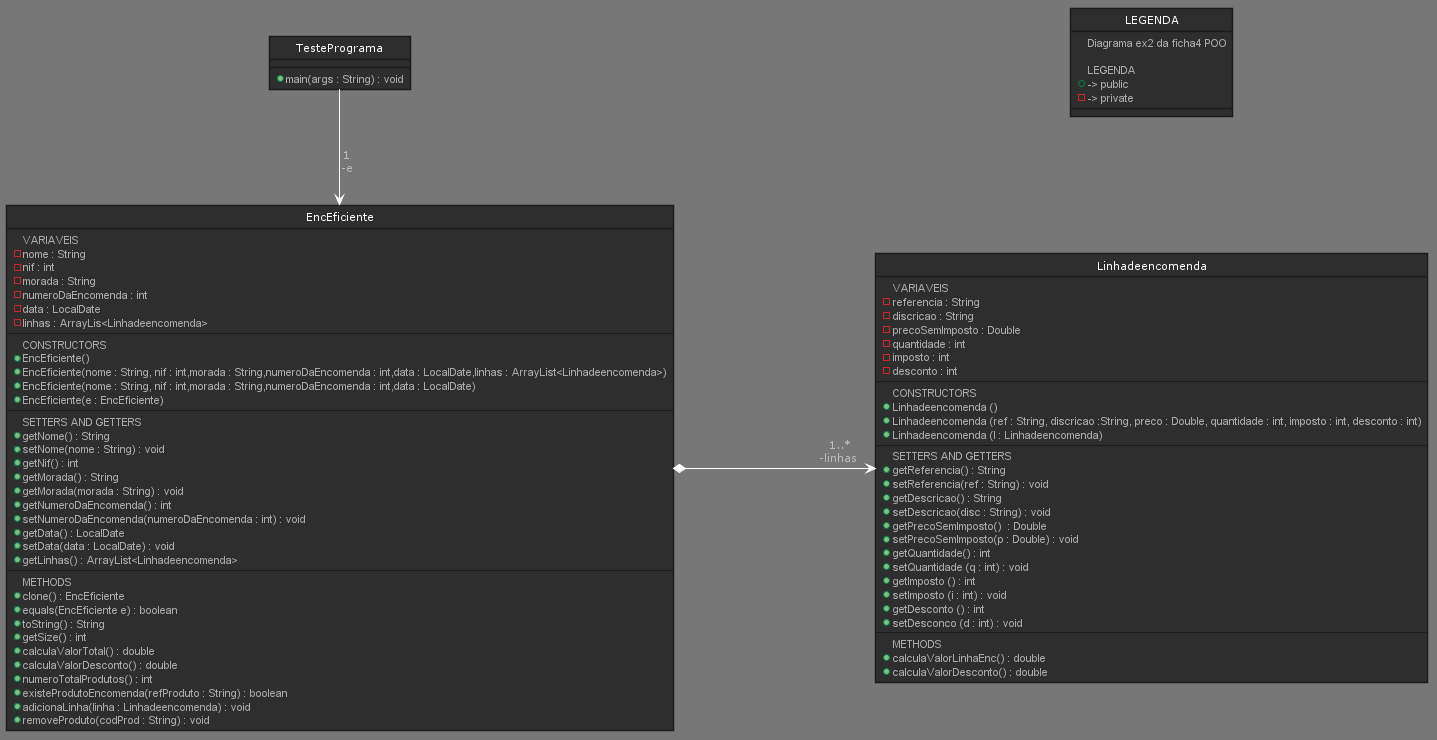

The diagram above was rendered by PlantUML. Its source (embedded in the PNG):
@startuml Diagrama



skinparam backgroundColor 777
skinparam stereotypeCBackgroundColor 1a66c2





skinparam backgroundColor 777






skinparam circledCharacter {
  radius 8
  fontSize 11
  fontName "Verdana"
}

skinparam class {
    backgroundColor 2e2e2e
  borderColor 1b1b1b
    fontColor fff
  fontName "Verdana"
  fontSize 11
  stereotypeFontColor aaa
  stereotypeFontSize 11
    arrowColor fff
  arrowFontName "Verdana"
  arrowFontColor bbb
  arrowFontSize 11

  attributeFontColor aaa
  attributeFontSize 11
  attributeIconSize 11
}


skinparam actor {
    backgroundColor 1a66c2
  borderColor 002642
    fontColor fff
  fontName "Verdana"
  fontSize 11
  stereotypeFontColor aaa
  stereotypeFontSize 11
}

skinparam participant {
    backgroundColor 2e2e2e
  borderColor 1b1b1b
    fontColor fff
  fontName "Verdana"
  fontSize 11
  stereotypeFontColor aaa
  stereotypeFontSize 11
}


skinparam interface {
    backgroundColor 1a66c2
  borderColor 002642
    fontColor fff
  fontName "Verdana"
  fontSize 11
  stereotypeFontColor aaa
  stereotypeFontSize 11
}

skinparam component {
    backgroundColor 2e2e2e
  borderColor 1b1b1b
    fontColor fff
  fontName "Verdana"
  fontSize 11
  stereotypeFontColor aaa
  stereotypeFontSize 11
}

skinparam node {
    backgroundColor 2e2e2e
  borderColor 1b1b1b
    fontColor fff
  fontName "Verdana"
  fontSize 11
  stereotypeFontColor aaa
  stereotypeFontSize 11
}

skinparam database {
    backgroundColor 2e2e2e
  borderColor 1b1b1b
    fontColor fff
  fontName "Verdana"
  fontSize 11
  stereotypeFontColor aaa
  stereotypeFontSize 11
}

skinparam queue {
    backgroundColor 2e2e2e
  borderColor 1b1b1b
    fontColor fff
  fontName "Verdana"
  fontSize 11
  stereotypeFontColor aaa
  stereotypeFontSize 11
}


skinparam usecase {
    backgroundColor 2e2e2e
  borderColor 1b1b1b
    fontColor fff
  fontName "Verdana"
  fontSize 11
  stereotypeFontColor aaa
  stereotypeFontSize 11
    arrowColor fff
  arrowFontName "Verdana"
  arrowFontColor bbb
  arrowFontSize 11
}

skinparam activity {
    backgroundColor 2e2e2e
  borderColor 1b1b1b
    fontColor fff
  fontName "Verdana"
  fontSize 11
  stereotypeFontColor aaa
  stereotypeFontSize 11
    arrowColor fff
  arrowFontName "Verdana"
  arrowFontColor bbb
  arrowFontSize 11
}

skinparam sequence {
    fontColor fff
  fontName "Verdana"
  fontSize 11
  stereotypeFontColor aaa
  stereotypeFontSize 11
    arrowColor fff
  arrowFontName "Verdana"
  arrowFontColor bbb
  arrowFontSize 11

  lifeLineBorderColor fff
  lifeLineBackgroundColor bbb
}

skinparam boundary {
    backgroundColor 1a66c2
  borderColor 002642
    fontColor fff
  fontName "Verdana"
  fontSize 11
  stereotypeFontColor aaa
  stereotypeFontSize 11
}

skinparam control {
    backgroundColor 1a66c2
  borderColor 002642
    fontColor fff
  fontName "Verdana"
  fontSize 11
  stereotypeFontColor aaa
  stereotypeFontSize 11
}

skinparam entity {
    backgroundColor 1a66c2
  borderColor 002642
    fontColor fff
  fontName "Verdana"
  fontSize 11
  stereotypeFontColor aaa
  stereotypeFontSize 11
}


skinparam state {
    backgroundColor 2e2e2e
  borderColor 1b1b1b
    fontColor fff
  fontName "Verdana"
  fontSize 11
  stereotypeFontColor aaa
  stereotypeFontSize 11
    arrowColor fff
  arrowFontName "Verdana"
  arrowFontColor bbb
  arrowFontSize 11
  startColor 1a66c2
  endColor 002642
}


skinparam object {
    backgroundColor 2e2e2e
  borderColor 1b1b1b
    fontColor fff
  fontName "Verdana"
  fontSize 11
  stereotypeFontColor aaa
  stereotypeFontSize 11
    arrowColor fff
  arrowFontName "Verdana"
  arrowFontColor bbb
  arrowFontSize 11
}


skinparam note {
    backgroundColor 1a66c2
  borderColor 002642
    fontColor fff
  fontName "Verdana"
  fontSize 11
  stereotypeFontColor aaa
  stereotypeFontSize 11
}

skinparam cloud {
    backgroundColor 2e2e2e
  borderColor 1b1b1b
    fontColor fff
  fontName "Verdana"
  fontSize 11
  stereotypeFontColor aaa
  stereotypeFontSize 11
    arrowColor fff
  arrowFontName "Verdana"
  arrowFontColor bbb
  arrowFontSize 11
}

skinparam rectangle {
    backgroundColor 2e2e2e
  borderColor 1b1b1b
    fontColor fff
  fontName "Verdana"
  fontSize 11
  stereotypeFontColor aaa
  stereotypeFontSize 11
}

skinparam storage {
    backgroundColor 2e2e2e
  borderColor 1b1b1b
    fontColor fff
  fontName "Verdana"
  fontSize 11
  stereotypeFontColor aaa
  stereotypeFontSize 11
}


skinparam Style strictuml


class LEGENDA {
    Diagrama ex2 da ficha4 POO
    
    LEGENDA
    + -> public
    - -> private
}

Class TestePrograma{
    +main(args : String) : void
}



class EncEficiente{
    VARIAVEIS
    -nome : String 
    -nif : int
    -morada : String 
    -numeroDaEncomenda : int 
    -data : LocalDate
    -linhas : ArrayLis<Linhadeencomenda>
    ----
    CONSTRUCTORS
    +EncEficiente()
    +EncEficiente(nome : String, nif : int,morada : String,numeroDaEncomenda : int,data : LocalDate,linhas : ArrayList<Linhadeencomenda>)
    +EncEficiente(nome : String, nif : int,morada : String,numeroDaEncomenda : int,data : LocalDate)
    +EncEficiente(e : EncEficiente)
    ----
    SETTERS AND GETTERS
    +getNome() : String 
    +setNome(nome : String) : void
    +getNif() : int
    +getMorada() : String
    +getMorada(morada : String) : void 
    +getNumeroDaEncomenda() : int
    +setNumeroDaEncomenda(numeroDaEncomenda : int) : void
    +getData() : LocalDate
    +setData(data : LocalDate) : void
    +getLinhas() : ArrayList<Linhadeencomenda>
    ----
    METHODS
    +clone() : EncEficiente
    +equals(EncEficiente e) : boolean
    +toString() : String 
    +getSize() : int 
    +calculaValorTotal() : double 
    +calculaValorDesconto() : double
    +numeroTotalProdutos() : int
    +existeProdutoEncomenda(refProduto : String) : boolean
    +adicionaLinha(linha : Linhadeencomenda) : void
    +removeProduto(codProd : String) : void
}

class Linhadeencomenda{
    VARIAVEIS
    -referencia : String
    -discricao : String
    -precoSemImposto : Double
    -quantidade : int
    -imposto : int
    -desconto : int
    ----
    CONSTRUCTORS
    +Linhadeencomenda ()
    +Linhadeencomenda (ref : String, discricao :String, preco : Double, quantidade : int, imposto : int, desconto : int)
    +Linhadeencomenda (l : Linhadeencomenda)
    ----
    SETTERS AND GETTERS
    +getReferencia() : String 
    +setReferencia(ref : String) : void
    +getDescricao() : String
    +setDescricao(disc : String) : void
    +getPrecoSemImposto()  : Double 
    +setPrecoSemImposto(p : Double) : void
    +getQuantidade() : int
    +setQuantidade (q : int) : void
    +getImposto () : int 
    +setImposto (i : int) : void
    +getDesconto () : int
    +setDesconco (d : int) : void 
    ----
    METHODS
    +calculaValorLinhaEnc() : double
    +calculaValorDesconto() : double
}


skinparam SequenceMessageAlignment center

TestePrograma --> EncEficiente : 1\n-e
LEGENDA -[hidden]-> Linhadeencomenda
EncEficiente *-right->  Linhadeencomenda : \t\t\t\t 1..*\n\t\t\t\t-linhas

@enduml